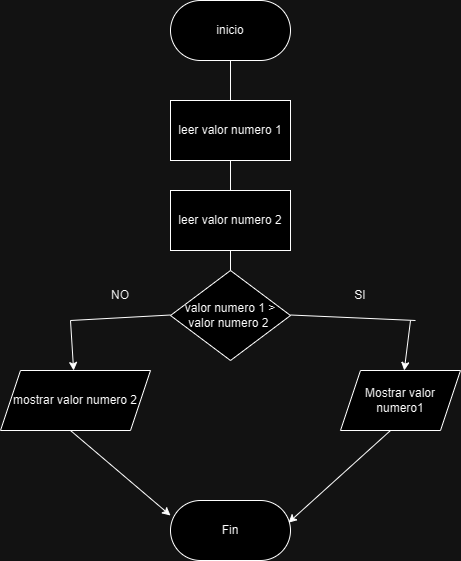

The diagram above was exported from draw.io. Its source (the exported page's mxGraphModel, read from the mxfile embedded in the PNG):
<mxGraphModel dx="1072" dy="481" grid="1" gridSize="10" guides="1" tooltips="1" connect="1" arrows="1" fold="1" page="1" pageScale="1" pageWidth="827" pageHeight="1169" math="0" shadow="0">
  <root>
    <mxCell id="0" />
    <mxCell id="1" parent="0" />
    <mxCell id="wILp6mK-_njyEV1N4q_D-1" value="inicio" style="rounded=1;whiteSpace=wrap;html=1;arcSize=50;" parent="1" vertex="1">
      <mxGeometry x="340" y="40" width="120" height="60" as="geometry" />
    </mxCell>
    <mxCell id="wILp6mK-_njyEV1N4q_D-2" value="leer valor numero 1" style="rounded=0;whiteSpace=wrap;html=1;" parent="1" vertex="1">
      <mxGeometry x="340" y="140" width="120" height="60" as="geometry" />
    </mxCell>
    <mxCell id="wILp6mK-_njyEV1N4q_D-3" value="leer valor numero 2" style="rounded=0;whiteSpace=wrap;html=1;" parent="1" vertex="1">
      <mxGeometry x="340" y="230" width="120" height="60" as="geometry" />
    </mxCell>
    <mxCell id="1EKX18LWhVcX_TaF7Ubz-1" value="valor numero 1 &amp;gt; valor numero 2&amp;nbsp;" style="rhombus;whiteSpace=wrap;html=1;" vertex="1" parent="1">
      <mxGeometry x="340" y="310" width="120" height="90" as="geometry" />
    </mxCell>
    <mxCell id="1EKX18LWhVcX_TaF7Ubz-2" value="" style="endArrow=none;html=1;rounded=0;" edge="1" parent="1">
      <mxGeometry width="50" height="50" relative="1" as="geometry">
        <mxPoint x="460" y="354.5" as="sourcePoint" />
        <mxPoint x="585" y="360" as="targetPoint" />
      </mxGeometry>
    </mxCell>
    <mxCell id="1EKX18LWhVcX_TaF7Ubz-3" value="" style="endArrow=none;html=1;rounded=0;" edge="1" parent="1">
      <mxGeometry width="50" height="50" relative="1" as="geometry">
        <mxPoint x="340" y="354.5" as="sourcePoint" />
        <mxPoint x="240" y="360" as="targetPoint" />
      </mxGeometry>
    </mxCell>
    <mxCell id="1EKX18LWhVcX_TaF7Ubz-4" value="NO" style="text;html=1;strokeColor=none;fillColor=none;align=center;verticalAlign=middle;whiteSpace=wrap;rounded=0;" vertex="1" parent="1">
      <mxGeometry x="260" y="320" width="60" height="30" as="geometry" />
    </mxCell>
    <mxCell id="1EKX18LWhVcX_TaF7Ubz-5" value="SI" style="text;html=1;strokeColor=none;fillColor=none;align=center;verticalAlign=middle;whiteSpace=wrap;rounded=0;" vertex="1" parent="1">
      <mxGeometry x="500" y="320" width="60" height="30" as="geometry" />
    </mxCell>
    <mxCell id="1EKX18LWhVcX_TaF7Ubz-7" value="Mostrar valor numero1" style="shape=parallelogram;perimeter=parallelogramPerimeter;whiteSpace=wrap;html=1;fixedSize=1;" vertex="1" parent="1">
      <mxGeometry x="510" y="410" width="120" height="60" as="geometry" />
    </mxCell>
    <mxCell id="1EKX18LWhVcX_TaF7Ubz-8" value="" style="endArrow=classic;html=1;rounded=0;" edge="1" parent="1" target="1EKX18LWhVcX_TaF7Ubz-7">
      <mxGeometry width="50" height="50" relative="1" as="geometry">
        <mxPoint x="580" y="360" as="sourcePoint" />
        <mxPoint x="630" y="310" as="targetPoint" />
      </mxGeometry>
    </mxCell>
    <mxCell id="1EKX18LWhVcX_TaF7Ubz-9" value="mostrar valor numero 2" style="shape=parallelogram;perimeter=parallelogramPerimeter;whiteSpace=wrap;html=1;fixedSize=1;" vertex="1" parent="1">
      <mxGeometry x="170" y="410" width="150" height="60" as="geometry" />
    </mxCell>
    <mxCell id="1EKX18LWhVcX_TaF7Ubz-10" value="Fin" style="rounded=1;whiteSpace=wrap;html=1;arcSize=50;" vertex="1" parent="1">
      <mxGeometry x="340" y="540" width="120" height="60" as="geometry" />
    </mxCell>
    <mxCell id="1EKX18LWhVcX_TaF7Ubz-11" value="" style="endArrow=classic;html=1;rounded=0;" edge="1" parent="1" target="1EKX18LWhVcX_TaF7Ubz-9">
      <mxGeometry width="50" height="50" relative="1" as="geometry">
        <mxPoint x="240" y="360" as="sourcePoint" />
        <mxPoint x="290" y="310" as="targetPoint" />
      </mxGeometry>
    </mxCell>
    <mxCell id="1EKX18LWhVcX_TaF7Ubz-12" value="" style="endArrow=classic;html=1;rounded=0;entryX=0;entryY=0.25;entryDx=0;entryDy=0;" edge="1" parent="1" target="1EKX18LWhVcX_TaF7Ubz-10">
      <mxGeometry width="50" height="50" relative="1" as="geometry">
        <mxPoint x="240" y="470" as="sourcePoint" />
        <mxPoint x="290" y="420" as="targetPoint" />
      </mxGeometry>
    </mxCell>
    <mxCell id="1EKX18LWhVcX_TaF7Ubz-13" value="" style="endArrow=classic;html=1;rounded=0;entryX=0.983;entryY=0.37;entryDx=0;entryDy=0;entryPerimeter=0;" edge="1" parent="1" target="1EKX18LWhVcX_TaF7Ubz-10">
      <mxGeometry width="50" height="50" relative="1" as="geometry">
        <mxPoint x="560" y="470" as="sourcePoint" />
        <mxPoint x="610" y="420" as="targetPoint" />
      </mxGeometry>
    </mxCell>
    <mxCell id="1EKX18LWhVcX_TaF7Ubz-14" value="" style="endArrow=none;html=1;rounded=0;exitX=0.5;exitY=0;exitDx=0;exitDy=0;" edge="1" parent="1" source="wILp6mK-_njyEV1N4q_D-2">
      <mxGeometry width="50" height="50" relative="1" as="geometry">
        <mxPoint x="350" y="150" as="sourcePoint" />
        <mxPoint x="400" y="100" as="targetPoint" />
      </mxGeometry>
    </mxCell>
    <mxCell id="1EKX18LWhVcX_TaF7Ubz-15" value="" style="endArrow=none;html=1;rounded=0;exitX=0.5;exitY=0;exitDx=0;exitDy=0;" edge="1" parent="1" source="wILp6mK-_njyEV1N4q_D-3">
      <mxGeometry width="50" height="50" relative="1" as="geometry">
        <mxPoint x="350" y="250" as="sourcePoint" />
        <mxPoint x="400" y="200" as="targetPoint" />
      </mxGeometry>
    </mxCell>
    <mxCell id="1EKX18LWhVcX_TaF7Ubz-16" value="" style="endArrow=none;html=1;rounded=0;exitX=0.5;exitY=0;exitDx=0;exitDy=0;" edge="1" parent="1" source="1EKX18LWhVcX_TaF7Ubz-1">
      <mxGeometry width="50" height="50" relative="1" as="geometry">
        <mxPoint x="350" y="340" as="sourcePoint" />
        <mxPoint x="400" y="290" as="targetPoint" />
      </mxGeometry>
    </mxCell>
  </root>
</mxGraphModel>